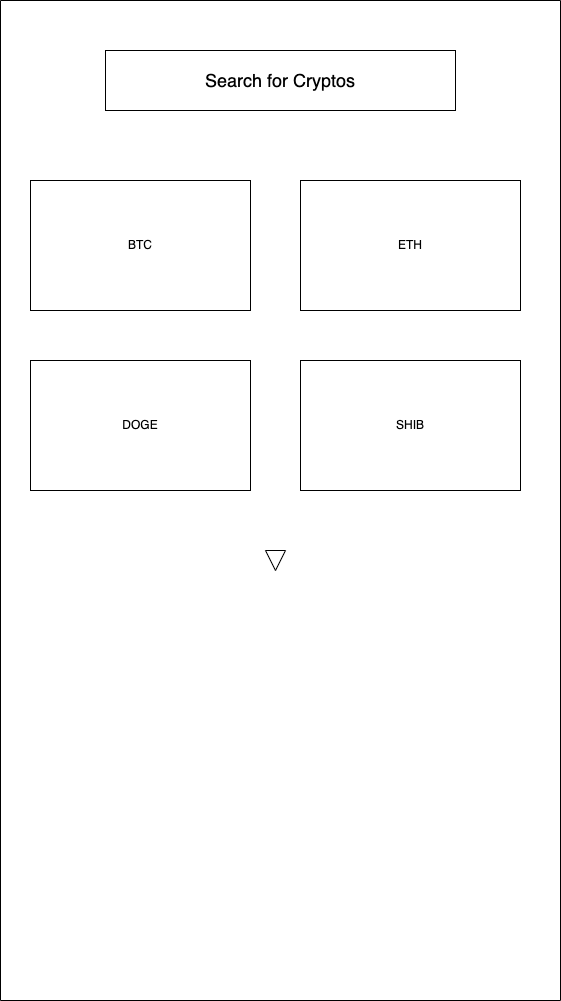

The diagram above was exported from draw.io. Its source (the exported page's mxGraphModel, read from the mxfile embedded in the PNG):
<mxGraphModel dx="2365" dy="1330" grid="1" gridSize="10" guides="1" tooltips="1" connect="1" arrows="1" fold="1" page="1" pageScale="1" pageWidth="850" pageHeight="1100" math="0" shadow="0">
  <root>
    <mxCell id="0" />
    <mxCell id="1" parent="0" />
    <mxCell id="2" value="" style="rounded=0;whiteSpace=wrap;html=1;rotation=90;" vertex="1" parent="1">
      <mxGeometry x="-60" y="260" width="1000" height="560" as="geometry" />
    </mxCell>
    <mxCell id="3" value="BTC" style="rounded=0;whiteSpace=wrap;html=1;" vertex="1" parent="1">
      <mxGeometry x="190" y="220" width="220" height="130" as="geometry" />
    </mxCell>
    <mxCell id="4" value="SHIB" style="rounded=0;whiteSpace=wrap;html=1;" vertex="1" parent="1">
      <mxGeometry x="460" y="400" width="220" height="130" as="geometry" />
    </mxCell>
    <mxCell id="5" value="DOGE" style="rounded=0;whiteSpace=wrap;html=1;" vertex="1" parent="1">
      <mxGeometry x="190" y="400" width="220" height="130" as="geometry" />
    </mxCell>
    <mxCell id="6" value="ETH" style="rounded=0;whiteSpace=wrap;html=1;" vertex="1" parent="1">
      <mxGeometry x="460" y="220" width="220" height="130" as="geometry" />
    </mxCell>
    <mxCell id="7" value="Search for Cryptos" style="rounded=0;whiteSpace=wrap;html=1;fontSize=18;" vertex="1" parent="1">
      <mxGeometry x="265" y="90" width="350" height="60" as="geometry" />
    </mxCell>
    <mxCell id="8" value="" style="triangle;whiteSpace=wrap;html=1;rotation=90;" vertex="1" parent="1">
      <mxGeometry x="425" y="590" width="20" height="20" as="geometry" />
    </mxCell>
  </root>
</mxGraphModel>